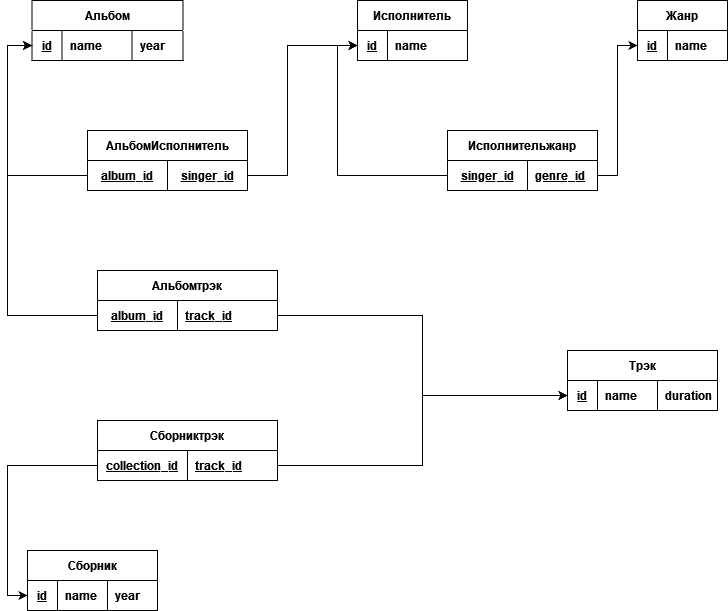

The diagram above was exported from draw.io. Its source (the exported page's mxGraphModel, read from the mxfile embedded in the PNG):
<mxGraphModel dx="1422" dy="752" grid="1" gridSize="10" guides="1" tooltips="1" connect="1" arrows="1" fold="1" page="1" pageScale="1" pageWidth="827" pageHeight="1169" math="0" shadow="0">
  <root>
    <mxCell id="0" />
    <mxCell id="1" parent="0" />
    <mxCell id="D_tnjDWAdFxGvT79TkxV-44" value="Исполнитель" style="shape=table;startSize=30;container=1;collapsible=1;childLayout=tableLayout;fixedRows=1;rowLines=0;fontStyle=1;align=center;resizeLast=1;" parent="1" vertex="1">
      <mxGeometry x="410" y="20" width="110" height="60" as="geometry" />
    </mxCell>
    <mxCell id="D_tnjDWAdFxGvT79TkxV-45" value="" style="shape=partialRectangle;collapsible=0;dropTarget=0;pointerEvents=0;fillColor=none;top=0;left=0;bottom=1;right=0;points=[[0,0.5],[1,0.5]];portConstraint=eastwest;" parent="D_tnjDWAdFxGvT79TkxV-44" vertex="1">
      <mxGeometry y="30" width="110" height="30" as="geometry" />
    </mxCell>
    <mxCell id="D_tnjDWAdFxGvT79TkxV-46" value="id" style="shape=partialRectangle;connectable=0;fillColor=none;top=0;left=0;bottom=0;right=0;fontStyle=5;overflow=hidden;" parent="D_tnjDWAdFxGvT79TkxV-45" vertex="1">
      <mxGeometry width="30" height="30" as="geometry">
        <mxRectangle width="30" height="30" as="alternateBounds" />
      </mxGeometry>
    </mxCell>
    <mxCell id="D_tnjDWAdFxGvT79TkxV-47" value="name" style="shape=partialRectangle;connectable=0;fillColor=none;top=0;left=0;bottom=0;right=0;align=left;spacingLeft=6;fontStyle=1;overflow=hidden;" parent="D_tnjDWAdFxGvT79TkxV-45" vertex="1">
      <mxGeometry x="30" width="80" height="30" as="geometry">
        <mxRectangle width="80" height="30" as="alternateBounds" />
      </mxGeometry>
    </mxCell>
    <mxCell id="D_tnjDWAdFxGvT79TkxV-64" value="Альбом" style="shape=table;startSize=30;container=1;collapsible=1;childLayout=tableLayout;fixedRows=1;rowLines=0;fontStyle=1;align=center;resizeLast=1;" parent="1" vertex="1">
      <mxGeometry x="84.5" y="20" width="151" height="60" as="geometry">
        <mxRectangle x="280" y="40" width="80" height="30" as="alternateBounds" />
      </mxGeometry>
    </mxCell>
    <mxCell id="D_tnjDWAdFxGvT79TkxV-65" value="" style="shape=partialRectangle;collapsible=0;dropTarget=0;pointerEvents=0;fillColor=none;top=0;left=0;bottom=1;right=0;points=[[0,0.5],[1,0.5]];portConstraint=eastwest;" parent="D_tnjDWAdFxGvT79TkxV-64" vertex="1">
      <mxGeometry y="30" width="151" height="30" as="geometry" />
    </mxCell>
    <mxCell id="D_tnjDWAdFxGvT79TkxV-66" value="id" style="shape=partialRectangle;connectable=0;fillColor=none;top=0;left=0;bottom=0;right=0;fontStyle=5;overflow=hidden;" parent="D_tnjDWAdFxGvT79TkxV-65" vertex="1">
      <mxGeometry width="30" height="30" as="geometry">
        <mxRectangle width="30" height="30" as="alternateBounds" />
      </mxGeometry>
    </mxCell>
    <mxCell id="D_tnjDWAdFxGvT79TkxV-67" value="name" style="shape=partialRectangle;connectable=0;fillColor=none;top=0;left=0;bottom=0;right=0;align=left;spacingLeft=6;fontStyle=1;overflow=hidden;" parent="D_tnjDWAdFxGvT79TkxV-65" vertex="1">
      <mxGeometry x="30" width="70" height="30" as="geometry">
        <mxRectangle width="70" height="30" as="alternateBounds" />
      </mxGeometry>
    </mxCell>
    <mxCell id="D_tnjDWAdFxGvT79TkxV-233" value="year" style="shape=partialRectangle;connectable=0;fillColor=none;top=0;left=0;bottom=0;right=0;align=left;spacingLeft=6;fontStyle=1;overflow=hidden;" parent="D_tnjDWAdFxGvT79TkxV-65" vertex="1">
      <mxGeometry x="100" width="51" height="30" as="geometry">
        <mxRectangle width="51" height="30" as="alternateBounds" />
      </mxGeometry>
    </mxCell>
    <mxCell id="D_tnjDWAdFxGvT79TkxV-180" value="Трэк" style="shape=table;startSize=30;container=1;collapsible=1;childLayout=tableLayout;fixedRows=1;rowLines=0;fontStyle=1;align=center;resizeLast=1;" parent="1" vertex="1">
      <mxGeometry x="620" y="370" width="150" height="60" as="geometry">
        <mxRectangle x="520" y="40" width="80" height="30" as="alternateBounds" />
      </mxGeometry>
    </mxCell>
    <mxCell id="D_tnjDWAdFxGvT79TkxV-181" value="" style="shape=partialRectangle;collapsible=0;dropTarget=0;pointerEvents=0;fillColor=none;top=0;left=0;bottom=1;right=0;points=[[0,0.5],[1,0.5]];portConstraint=eastwest;" parent="D_tnjDWAdFxGvT79TkxV-180" vertex="1">
      <mxGeometry y="30" width="150" height="30" as="geometry" />
    </mxCell>
    <mxCell id="D_tnjDWAdFxGvT79TkxV-182" value="id" style="shape=partialRectangle;connectable=0;fillColor=none;top=0;left=0;bottom=0;right=0;fontStyle=5;overflow=hidden;" parent="D_tnjDWAdFxGvT79TkxV-181" vertex="1">
      <mxGeometry width="30" height="30" as="geometry">
        <mxRectangle width="30" height="30" as="alternateBounds" />
      </mxGeometry>
    </mxCell>
    <mxCell id="D_tnjDWAdFxGvT79TkxV-183" value="name" style="shape=partialRectangle;connectable=0;fillColor=none;top=0;left=0;bottom=0;right=0;align=left;spacingLeft=6;fontStyle=1;overflow=hidden;" parent="D_tnjDWAdFxGvT79TkxV-181" vertex="1">
      <mxGeometry x="30" width="60" height="30" as="geometry">
        <mxRectangle width="60" height="30" as="alternateBounds" />
      </mxGeometry>
    </mxCell>
    <mxCell id="D_tnjDWAdFxGvT79TkxV-222" value="duration" style="shape=partialRectangle;connectable=0;fillColor=none;top=0;left=0;bottom=0;right=0;align=left;spacingLeft=6;fontStyle=1;overflow=hidden;" parent="D_tnjDWAdFxGvT79TkxV-181" vertex="1">
      <mxGeometry x="90" width="60" height="30" as="geometry">
        <mxRectangle width="60" height="30" as="alternateBounds" />
      </mxGeometry>
    </mxCell>
    <mxCell id="D_tnjDWAdFxGvT79TkxV-236" value="Жанр" style="shape=table;startSize=30;container=1;collapsible=1;childLayout=tableLayout;fixedRows=1;rowLines=0;fontStyle=1;align=center;resizeLast=1;" parent="1" vertex="1">
      <mxGeometry x="690" y="20" width="90" height="60" as="geometry">
        <mxRectangle x="520" y="40" width="80" height="30" as="alternateBounds" />
      </mxGeometry>
    </mxCell>
    <mxCell id="D_tnjDWAdFxGvT79TkxV-237" value="" style="shape=partialRectangle;collapsible=0;dropTarget=0;pointerEvents=0;fillColor=none;top=0;left=0;bottom=1;right=0;points=[[0,0.5],[1,0.5]];portConstraint=eastwest;" parent="D_tnjDWAdFxGvT79TkxV-236" vertex="1">
      <mxGeometry y="30" width="90" height="30" as="geometry" />
    </mxCell>
    <mxCell id="D_tnjDWAdFxGvT79TkxV-238" value="id" style="shape=partialRectangle;connectable=0;fillColor=none;top=0;left=0;bottom=0;right=0;fontStyle=5;overflow=hidden;" parent="D_tnjDWAdFxGvT79TkxV-237" vertex="1">
      <mxGeometry width="30" height="30" as="geometry">
        <mxRectangle width="30" height="30" as="alternateBounds" />
      </mxGeometry>
    </mxCell>
    <mxCell id="D_tnjDWAdFxGvT79TkxV-239" value="name" style="shape=partialRectangle;connectable=0;fillColor=none;top=0;left=0;bottom=0;right=0;align=left;spacingLeft=6;fontStyle=1;overflow=hidden;" parent="D_tnjDWAdFxGvT79TkxV-237" vertex="1">
      <mxGeometry x="30" width="60" height="30" as="geometry">
        <mxRectangle width="60" height="30" as="alternateBounds" />
      </mxGeometry>
    </mxCell>
    <mxCell id="D_tnjDWAdFxGvT79TkxV-256" value="Исполнительжанр" style="shape=table;startSize=30;container=1;collapsible=1;childLayout=tableLayout;fixedRows=1;rowLines=0;fontStyle=1;align=center;resizeLast=1;" parent="1" vertex="1">
      <mxGeometry x="500" y="150" width="150" height="60" as="geometry" />
    </mxCell>
    <mxCell id="D_tnjDWAdFxGvT79TkxV-257" value="" style="shape=partialRectangle;collapsible=0;dropTarget=0;pointerEvents=0;fillColor=none;top=0;left=0;bottom=1;right=0;points=[[0,0.5],[1,0.5]];portConstraint=eastwest;" parent="D_tnjDWAdFxGvT79TkxV-256" vertex="1">
      <mxGeometry y="30" width="150" height="30" as="geometry" />
    </mxCell>
    <mxCell id="D_tnjDWAdFxGvT79TkxV-258" value="singer_id" style="shape=partialRectangle;connectable=0;fillColor=none;top=0;left=0;bottom=0;right=0;fontStyle=5;overflow=hidden;" parent="D_tnjDWAdFxGvT79TkxV-257" vertex="1">
      <mxGeometry width="80" height="30" as="geometry">
        <mxRectangle width="80" height="30" as="alternateBounds" />
      </mxGeometry>
    </mxCell>
    <mxCell id="D_tnjDWAdFxGvT79TkxV-259" value="genre_id" style="shape=partialRectangle;connectable=0;fillColor=none;top=0;left=0;bottom=0;right=0;align=left;spacingLeft=6;fontStyle=5;overflow=hidden;" parent="D_tnjDWAdFxGvT79TkxV-257" vertex="1">
      <mxGeometry x="80" width="70" height="30" as="geometry">
        <mxRectangle width="70" height="30" as="alternateBounds" />
      </mxGeometry>
    </mxCell>
    <mxCell id="FNaMHb6_mEW132bbbPX--7" value="Сборник" style="shape=table;startSize=30;container=1;collapsible=1;childLayout=tableLayout;fixedRows=1;rowLines=0;fontStyle=1;align=center;resizeLast=1;" parent="1" vertex="1">
      <mxGeometry x="80" y="570" width="130" height="60" as="geometry" />
    </mxCell>
    <mxCell id="FNaMHb6_mEW132bbbPX--8" value="" style="shape=partialRectangle;collapsible=0;dropTarget=0;pointerEvents=0;fillColor=none;top=0;left=0;bottom=1;right=0;points=[[0,0.5],[1,0.5]];portConstraint=eastwest;" parent="FNaMHb6_mEW132bbbPX--7" vertex="1">
      <mxGeometry y="30" width="130" height="30" as="geometry" />
    </mxCell>
    <mxCell id="FNaMHb6_mEW132bbbPX--9" value="id" style="shape=partialRectangle;connectable=0;fillColor=none;top=0;left=0;bottom=0;right=0;fontStyle=5;overflow=hidden;" parent="FNaMHb6_mEW132bbbPX--8" vertex="1">
      <mxGeometry width="30" height="30" as="geometry">
        <mxRectangle width="30" height="30" as="alternateBounds" />
      </mxGeometry>
    </mxCell>
    <mxCell id="FNaMHb6_mEW132bbbPX--10" value="name" style="shape=partialRectangle;connectable=0;fillColor=none;top=0;left=0;bottom=0;right=0;align=left;spacingLeft=6;fontStyle=1;overflow=hidden;" parent="FNaMHb6_mEW132bbbPX--8" vertex="1">
      <mxGeometry x="30" width="50" height="30" as="geometry">
        <mxRectangle width="50" height="30" as="alternateBounds" />
      </mxGeometry>
    </mxCell>
    <mxCell id="FNaMHb6_mEW132bbbPX--26" value="year" style="shape=partialRectangle;connectable=0;fillColor=none;top=0;left=0;bottom=0;right=0;align=left;spacingLeft=6;fontStyle=1;overflow=hidden;" parent="FNaMHb6_mEW132bbbPX--8" vertex="1">
      <mxGeometry x="80" width="50" height="30" as="geometry">
        <mxRectangle width="50" height="30" as="alternateBounds" />
      </mxGeometry>
    </mxCell>
    <mxCell id="FNaMHb6_mEW132bbbPX--32" value="АльбомИсполнитель" style="shape=table;startSize=30;container=1;collapsible=1;childLayout=tableLayout;fixedRows=1;rowLines=0;fontStyle=1;align=center;resizeLast=1;" parent="1" vertex="1">
      <mxGeometry x="140" y="150" width="160" height="60" as="geometry" />
    </mxCell>
    <mxCell id="FNaMHb6_mEW132bbbPX--33" value="" style="shape=partialRectangle;collapsible=0;dropTarget=0;pointerEvents=0;fillColor=none;top=0;left=0;bottom=1;right=0;points=[[0,0.5],[1,0.5]];portConstraint=eastwest;" parent="FNaMHb6_mEW132bbbPX--32" vertex="1">
      <mxGeometry y="30" width="160" height="30" as="geometry" />
    </mxCell>
    <mxCell id="FNaMHb6_mEW132bbbPX--54" value="album_id" style="shape=partialRectangle;connectable=0;fillColor=none;top=0;left=0;bottom=0;right=0;fontStyle=5;overflow=hidden;" parent="FNaMHb6_mEW132bbbPX--33" vertex="1">
      <mxGeometry width="80" height="30" as="geometry">
        <mxRectangle width="80" height="30" as="alternateBounds" />
      </mxGeometry>
    </mxCell>
    <mxCell id="FNaMHb6_mEW132bbbPX--34" value="singer_id" style="shape=partialRectangle;connectable=0;fillColor=none;top=0;left=0;bottom=0;right=0;fontStyle=5;overflow=hidden;" parent="FNaMHb6_mEW132bbbPX--33" vertex="1">
      <mxGeometry x="80" width="80" height="30" as="geometry">
        <mxRectangle width="80" height="30" as="alternateBounds" />
      </mxGeometry>
    </mxCell>
    <mxCell id="FNaMHb6_mEW132bbbPX--58" style="edgeStyle=orthogonalEdgeStyle;rounded=0;orthogonalLoop=1;jettySize=auto;html=1;exitX=1;exitY=0.5;exitDx=0;exitDy=0;entryX=0;entryY=0.5;entryDx=0;entryDy=0;" parent="1" source="D_tnjDWAdFxGvT79TkxV-257" target="D_tnjDWAdFxGvT79TkxV-237" edge="1">
      <mxGeometry relative="1" as="geometry" />
    </mxCell>
    <mxCell id="FNaMHb6_mEW132bbbPX--59" style="edgeStyle=orthogonalEdgeStyle;rounded=0;orthogonalLoop=1;jettySize=auto;html=1;exitX=0;exitY=0.5;exitDx=0;exitDy=0;entryX=0;entryY=0.5;entryDx=0;entryDy=0;" parent="1" source="D_tnjDWAdFxGvT79TkxV-257" target="D_tnjDWAdFxGvT79TkxV-45" edge="1">
      <mxGeometry relative="1" as="geometry" />
    </mxCell>
    <mxCell id="FNaMHb6_mEW132bbbPX--61" style="edgeStyle=orthogonalEdgeStyle;rounded=0;orthogonalLoop=1;jettySize=auto;html=1;exitX=1;exitY=0.5;exitDx=0;exitDy=0;entryX=0;entryY=0.5;entryDx=0;entryDy=0;" parent="1" source="FNaMHb6_mEW132bbbPX--33" target="D_tnjDWAdFxGvT79TkxV-45" edge="1">
      <mxGeometry relative="1" as="geometry">
        <Array as="points">
          <mxPoint x="340" y="195" />
          <mxPoint x="340" y="65" />
        </Array>
      </mxGeometry>
    </mxCell>
    <mxCell id="FNaMHb6_mEW132bbbPX--62" style="edgeStyle=orthogonalEdgeStyle;rounded=0;orthogonalLoop=1;jettySize=auto;html=1;exitX=0;exitY=0.5;exitDx=0;exitDy=0;entryX=0;entryY=0.5;entryDx=0;entryDy=0;" parent="1" source="FNaMHb6_mEW132bbbPX--33" target="D_tnjDWAdFxGvT79TkxV-65" edge="1">
      <mxGeometry relative="1" as="geometry">
        <Array as="points">
          <mxPoint x="60" y="195" />
          <mxPoint x="60" y="65" />
        </Array>
      </mxGeometry>
    </mxCell>
    <mxCell id="LQTxwmyOnA1jXzH0E0kE-38" style="edgeStyle=orthogonalEdgeStyle;rounded=0;orthogonalLoop=1;jettySize=auto;html=1;exitX=1;exitY=0.75;exitDx=0;exitDy=0;entryX=0;entryY=0.5;entryDx=0;entryDy=0;" edge="1" parent="1" source="LQTxwmyOnA1jXzH0E0kE-5" target="D_tnjDWAdFxGvT79TkxV-181">
      <mxGeometry relative="1" as="geometry" />
    </mxCell>
    <mxCell id="LQTxwmyOnA1jXzH0E0kE-5" value="Альбомтрэк" style="shape=table;startSize=30;container=1;collapsible=1;childLayout=tableLayout;fixedRows=1;rowLines=0;fontStyle=1;align=center;resizeLast=1;" vertex="1" parent="1">
      <mxGeometry x="150" y="290" width="180" height="60" as="geometry" />
    </mxCell>
    <mxCell id="LQTxwmyOnA1jXzH0E0kE-6" value="" style="shape=partialRectangle;collapsible=0;dropTarget=0;pointerEvents=0;fillColor=none;top=0;left=0;bottom=1;right=0;points=[[0,0.5],[1,0.5]];portConstraint=eastwest;" vertex="1" parent="LQTxwmyOnA1jXzH0E0kE-5">
      <mxGeometry y="30" width="180" height="30" as="geometry" />
    </mxCell>
    <mxCell id="LQTxwmyOnA1jXzH0E0kE-7" value="album_id" style="shape=partialRectangle;connectable=0;fillColor=none;top=0;left=0;bottom=0;right=0;fontStyle=5;overflow=hidden;" vertex="1" parent="LQTxwmyOnA1jXzH0E0kE-6">
      <mxGeometry width="80" height="30" as="geometry">
        <mxRectangle width="80" height="30" as="alternateBounds" />
      </mxGeometry>
    </mxCell>
    <mxCell id="LQTxwmyOnA1jXzH0E0kE-8" value="track_id" style="shape=partialRectangle;connectable=0;fillColor=none;top=0;left=0;bottom=0;right=0;align=left;spacingLeft=6;fontStyle=5;overflow=hidden;" vertex="1" parent="LQTxwmyOnA1jXzH0E0kE-6">
      <mxGeometry x="80" width="100" height="30" as="geometry">
        <mxRectangle width="100" height="30" as="alternateBounds" />
      </mxGeometry>
    </mxCell>
    <mxCell id="LQTxwmyOnA1jXzH0E0kE-35" style="edgeStyle=orthogonalEdgeStyle;rounded=0;orthogonalLoop=1;jettySize=auto;html=1;exitX=0;exitY=0.75;exitDx=0;exitDy=0;entryX=0;entryY=0.5;entryDx=0;entryDy=0;" edge="1" parent="1" source="LQTxwmyOnA1jXzH0E0kE-18" target="FNaMHb6_mEW132bbbPX--8">
      <mxGeometry relative="1" as="geometry" />
    </mxCell>
    <mxCell id="LQTxwmyOnA1jXzH0E0kE-36" style="edgeStyle=orthogonalEdgeStyle;rounded=0;orthogonalLoop=1;jettySize=auto;html=1;exitX=1;exitY=0.75;exitDx=0;exitDy=0;entryX=0;entryY=0.5;entryDx=0;entryDy=0;" edge="1" parent="1" source="LQTxwmyOnA1jXzH0E0kE-18" target="D_tnjDWAdFxGvT79TkxV-181">
      <mxGeometry relative="1" as="geometry" />
    </mxCell>
    <mxCell id="LQTxwmyOnA1jXzH0E0kE-18" value="Сборниктрэк" style="shape=table;startSize=30;container=1;collapsible=1;childLayout=tableLayout;fixedRows=1;rowLines=0;fontStyle=1;align=center;resizeLast=1;" vertex="1" parent="1">
      <mxGeometry x="150" y="440" width="180" height="60" as="geometry" />
    </mxCell>
    <mxCell id="LQTxwmyOnA1jXzH0E0kE-19" value="" style="shape=partialRectangle;collapsible=0;dropTarget=0;pointerEvents=0;fillColor=none;top=0;left=0;bottom=1;right=0;points=[[0,0.5],[1,0.5]];portConstraint=eastwest;" vertex="1" parent="LQTxwmyOnA1jXzH0E0kE-18">
      <mxGeometry y="30" width="180" height="30" as="geometry" />
    </mxCell>
    <mxCell id="LQTxwmyOnA1jXzH0E0kE-20" value="collection_id" style="shape=partialRectangle;connectable=0;fillColor=none;top=0;left=0;bottom=0;right=0;fontStyle=5;overflow=hidden;" vertex="1" parent="LQTxwmyOnA1jXzH0E0kE-19">
      <mxGeometry width="90" height="30" as="geometry">
        <mxRectangle width="90" height="30" as="alternateBounds" />
      </mxGeometry>
    </mxCell>
    <mxCell id="LQTxwmyOnA1jXzH0E0kE-21" value="track_id" style="shape=partialRectangle;connectable=0;fillColor=none;top=0;left=0;bottom=0;right=0;align=left;spacingLeft=6;fontStyle=5;overflow=hidden;" vertex="1" parent="LQTxwmyOnA1jXzH0E0kE-19">
      <mxGeometry x="90" width="90" height="30" as="geometry">
        <mxRectangle width="90" height="30" as="alternateBounds" />
      </mxGeometry>
    </mxCell>
    <mxCell id="LQTxwmyOnA1jXzH0E0kE-39" style="edgeStyle=orthogonalEdgeStyle;rounded=0;orthogonalLoop=1;jettySize=auto;html=1;exitX=0;exitY=0.5;exitDx=0;exitDy=0;entryX=0;entryY=0.5;entryDx=0;entryDy=0;" edge="1" parent="1" source="LQTxwmyOnA1jXzH0E0kE-6" target="D_tnjDWAdFxGvT79TkxV-65">
      <mxGeometry relative="1" as="geometry">
        <Array as="points">
          <mxPoint x="60" y="335" />
          <mxPoint x="60" y="65" />
        </Array>
      </mxGeometry>
    </mxCell>
  </root>
</mxGraphModel>